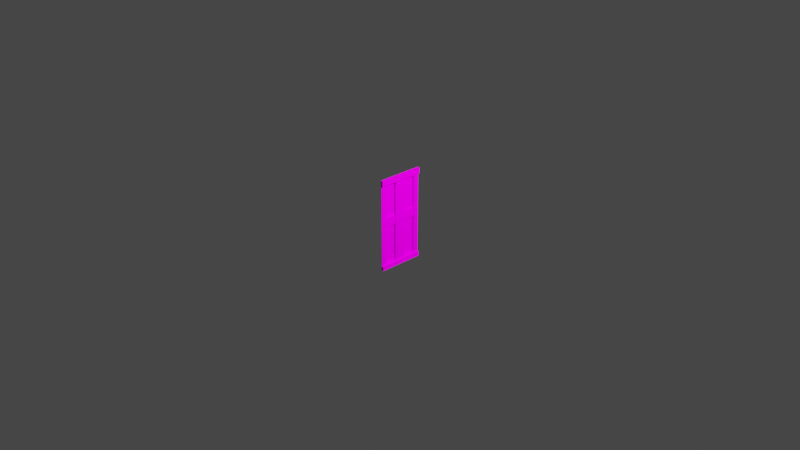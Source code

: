 # Source: 1-0.blend  (saved by Blender 3.4.6; exported with 4.5.12 LTS)
import bpy
from mathutils import Matrix  # noqa: F401  (used for matrix-valued properties, if any)

bpy.ops.wm.read_factory_settings(use_empty=True)
scene = bpy.context.scene
scene.name = 'Scene'

# ---- collections
col_collection = bpy.data.collections.new('Collection'); scene.collection.children.link(col_collection)

# ---- images (referenced by path relative to the original .blend; pixels are not part of the script)
import os
ASSET_DIR = os.environ.get("B2B_ASSET_DIR", "")  # directory of the original .blend (textures are referenced by path, not embedded)
HERE = os.path.dirname(os.path.abspath(__file__))  # packed textures are extracted next to this script under _unpacked/

def load_image(name, relpath, width, height, colorspace="sRGB"):
    """Load a texture the original file referenced (path relative to the .blend, or extracted next to this script)."""
    p = next((c for c in (os.path.join(HERE, relpath), os.path.join(ASSET_DIR, relpath)) if relpath and os.path.exists(c)), "")
    if p:
        img = bpy.data.images.load(p, check_existing=True)
        img.name = name
    else:  # same state as the original file: an image datablock whose file is absent (Cycles renders it pink)
        img = bpy.data.images.new(name, width, height)
        img.source = "FILE"
        img.filepath = "//" + (relpath or name)
    img.colorspace_settings.name = colorspace
    return img
img_1_0_png = load_image('1-0.PNG', '1-0.PNG', 1024, 1024, 'sRGB')

# ---- materials (node trees are filled in below, after node groups)
mat_1_0 = bpy.data.materials.new('1-0')
mat_1_0.surface_render_method = 'BLENDED'
mat_1_0.blend_method = 'BLEND'

# ---- material node trees
mat_1_0.use_nodes = True; mat_1_0.node_tree.nodes.clear()
_N = mat_1_0.node_tree.nodes; _L = mat_1_0.node_tree.links
n0 = _N.new('ShaderNodeBsdfPrincipled'); n0.name = 'Principled BSDF'; n0.location = (-133, 283)
n0.distribution = 'GGX'
n0.subsurface_method = 'RANDOM_WALK_SKIN'
n0.inputs[3].default_value = 1.45
n0.inputs[13].default_value = 0.0
n0.inputs[27].default_value = (0.0, 0.0, 0.0, 1.0)
n0.inputs[28].default_value = 1.0
n1 = _N.new('ShaderNodeOutputMaterial'); n1.name = 'Material Output'; n1.location = (167, 283)
n2 = _N.new('ShaderNodeTexImage'); n2.name = 'Image Texture'; n2.location = (-642, 192)
n2.image = img_1_0_png
n2.interpolation = 'Closest'
n2.extension = 'CLIP'
_L.new(n2.outputs[0], n0.inputs[0])
_L.new(n0.outputs[0], n1.inputs[0])
n1.is_active_output = True

# ---- world
world_world = bpy.data.worlds.new('World'); scene.world = world_world
world_world.use_nodes = True; world_world.node_tree.nodes.clear()
_N = world_world.node_tree.nodes; _L = world_world.node_tree.links
n0 = _N.new('ShaderNodeOutputWorld'); n0.name = 'World Output'; n0.location = (300, 300)
n1 = _N.new('ShaderNodeBackground'); n1.name = 'Background'; n1.location = (10, 300)
n1.inputs[0].default_value = (0.05088, 0.05088, 0.05088, 1.0)
_L.new(n1.outputs[0], n0.inputs[0])
n0.is_active_output = True
world_world.color = (0.05088, 0.05088, 0.05088)
world_world.use_sun_shadow = False
world_world.sun_shadow_jitter_overblur = 0.0

# ---- cameras
cam_camera = bpy.data.cameras.new('Camera')
cam_camera.clip_end = 100.0
cam_camera.ortho_scale = 7.314

# ---- lights
light_light = bpy.data.lights.new('Light', 'POINT')
light_light.transmission_factor = 0.0
light_light.energy = 1000.0
light_light.shadow_soft_size = 0.1
light_light.shadow_maximum_resolution = 0.006
light_light.use_absolute_resolution = True

# ---- meshes
me_1_0 = bpy.data.meshes.new('1-0')
me_1_0.from_pydata([(-0.25, -0.5, 0.005334), (0.25, -0.5, 0.005334), (-0.25, 0.5, 0.005334), (0.25, 0.5, 0.005334), (-0.25, 0.4373, 0.005334), (0.25, 0.4373, 0.005334), (-0.1944, -0.5, 0.005334), (-0.1944, 0.5, 0.005334), (-0.1944, 0.4373, 0.005334), (-0.05534, -0.5, 0.005334), (-0.05534, 0.5, 0.005334), (-0.05534, 0.4373, 0.005334), (0.05492, -0.5, 0.005334), (0.05492, 0.5, 0.005334), (0.05492, 0.4373, 0.005334), (0.195, -0.5, 0.005334), (0.195, 0.5, 0.005334), (0.195, 0.4373, 0.005334), (-0.25, 0.06229, 0.005334), (0.25, 0.06229, 0.005334), (-0.1944, 0.06229, 0.005334), (-0.05534, 0.06229, 0.005334), (0.05492, 0.06229, 0.005334), (0.195, 0.06229, 0.005334), (-0.25, -0.03297, 0.005334), (0.25, -0.03297, 0.005334), (-0.1944, -0.03297, 0.005334), (-0.05534, -0.03297, 0.005334), (0.05492, -0.03297, 0.005334), (0.195, -0.03297, 0.005334), (-0.25, -0.4542, 0.005334), (0.25, -0.4542, 0.005334), (-0.1944, -0.4542, 0.005334), (-0.05534, -0.4542, 0.005334), (0.05492, -0.4542, 0.005334), (0.195, -0.4542, 0.005334), (-0.05534, 0.4373, -0.01108), (-0.1944, 0.4373, -0.01108), (-0.1944, 0.06229, -0.01108), (-0.05534, 0.06229, -0.01108), (0.195, 0.4373, -0.01108), (0.05492, 0.4373, -0.01108), (0.05492, 0.06229, -0.01108), (0.195, 0.06229, -0.01108), (-0.1944, -0.4542, -0.01108), (-0.1944, -0.03297, -0.01108), (-0.05534, -0.4542, -0.01108), (-0.05534, -0.03297, -0.01108), (0.05492, -0.4542, -0.01108), (0.05492, -0.03297, -0.01108), (0.195, -0.4542, -0.01108), (0.195, -0.03297, -0.01108), (-0.25, -0.4542, 0.01256), (-0.25, -0.5, 0.01256), (0.195, -0.5, 0.01256), (0.25, -0.5, 0.01256), (0.25, 0.4373, 0.01256), (0.25, 0.5, 0.01256), (-0.1944, 0.5, 0.01256), (-0.25, 0.5, 0.01256), (-0.25, 0.4373, 0.01256), (0.25, 0.06229, 0.01256), (-0.1944, 0.4373, 0.01256), (-0.1944, -0.5, 0.01256), (-0.05534, 0.5, 0.01256), (-0.05534, 0.4373, 0.01256), (-0.1944, 0.06229, 0.01256), (-0.05534, -0.5, 0.01256), (0.05492, 0.5, 0.01256), (0.05492, 0.4373, 0.01256), (-0.05534, 0.06229, 0.01256), (0.05492, -0.5, 0.01256), (0.195, 0.5, 0.01256), (0.195, 0.4373, 0.01256), (0.05492, 0.06229, 0.01256), (0.195, 0.06229, 0.01256), (-0.25, 0.06229, 0.01256), (0.25, -0.03297, 0.01256), (-0.1944, -0.03297, 0.01256), (-0.05534, -0.03297, 0.01256), (0.05492, -0.03297, 0.01256), (0.195, -0.03297, 0.01256), (-0.25, -0.03297, 0.01256), (0.25, -0.4542, 0.01256), (-0.1944, -0.4542, 0.01256), (-0.05534, -0.4542, 0.01256), (0.05492, -0.4542, 0.01256), (0.195, -0.4542, 0.01256), (-0.25, -0.4542, 0.02957), (-0.25, -0.5, 0.02957), (0.195, -0.5, 0.02957), (0.25, -0.5, 0.02957), (0.25, 0.4373, 0.02957), (0.25, 0.5, 0.02957), (-0.1944, 0.5, 0.02957), (-0.25, 0.5, 0.02957), (-0.25, 0.4373, 0.02957), (-0.1944, 0.4373, 0.02957), (-0.1944, -0.5, 0.02957), (-0.05534, 0.5, 0.02957), (-0.05534, 0.4373, 0.02957), (-0.05534, -0.5, 0.02957), (0.05492, 0.5, 0.02957), (0.05492, 0.4373, 0.02957), (0.05492, -0.5, 0.02957), (0.195, 0.5, 0.02957), (0.195, 0.4373, 0.02957), (0.25, -0.4542, 0.02957), (-0.1944, -0.4542, 0.02957), (-0.05534, -0.4542, 0.02957), (0.05492, -0.4542, 0.02957), (0.195, -0.4542, 0.02957)], [], [(26, 20, 66, 78), (5, 3, 57, 56), (34, 28, 80, 86), (11, 21, 70, 65), (34, 35, 50, 48), (35, 34, 86, 87), (25, 19, 61, 77), (15, 1, 55, 54), (26, 32, 44, 45), (27, 33, 85, 79), (28, 29, 23, 22), (4, 18, 76, 60), (26, 20, 21, 27), (30, 0, 53, 52), (32, 26, 78, 84), (13, 10, 64, 68), (31, 25, 77, 83), (23, 17, 40, 43), (6, 9, 67, 63), (8, 20, 38, 37), (17, 23, 75, 73), (18, 24, 82, 76), (20, 8, 62, 66), (1, 31, 83, 55), (3, 16, 72, 57), (38, 39, 36, 37), (42, 43, 40, 41), (44, 46, 47, 45), (48, 50, 51, 49), (22, 23, 43, 42), (29, 28, 49, 51), (33, 27, 47, 46), (17, 14, 41, 40), (28, 34, 48, 49), (32, 33, 46, 44), (14, 22, 42, 41), (20, 21, 39, 38), (35, 29, 51, 50), (21, 11, 36, 39), (11, 8, 37, 36), (27, 26, 45, 47), (68, 64, 99, 102), (75, 61, 56, 73), (76, 66, 62, 60), (63, 67, 101, 98), (69, 73, 106, 103), (70, 74, 69, 65), (59, 60, 96, 95), (72, 68, 102, 105), (79, 80, 74, 70), (82, 78, 66, 76), (81, 77, 61, 75), (87, 83, 77, 81), (52, 84, 78, 82), (85, 86, 80, 79), (83, 87, 111, 107), (58, 59, 95, 94), (67, 71, 104, 101), (84, 52, 88, 108), (56, 57, 93, 92), (29, 35, 87, 81), (7, 2, 59, 58), (21, 27, 79, 70), (33, 32, 84, 85), (9, 12, 71, 67), (2, 4, 60, 59), (28, 22, 74, 80), (16, 13, 68, 72), (19, 5, 56, 61), (23, 29, 81, 75), (14, 17, 73, 69), (22, 14, 69, 74), (0, 6, 63, 53), (10, 7, 58, 64), (12, 15, 54, 71), (24, 30, 52, 82), (8, 11, 65, 62), (106, 92, 93, 105), (96, 97, 94, 95), (97, 100, 99, 94), (100, 103, 102, 99), (103, 106, 105, 102), (104, 90, 111, 110), (101, 104, 110, 109), (98, 101, 109, 108), (89, 98, 108, 88), (90, 91, 107, 111), (60, 62, 97, 96), (87, 86, 110, 111), (65, 69, 103, 100), (53, 63, 98, 89), (71, 54, 90, 104), (52, 53, 89, 88), (86, 85, 109, 110), (64, 58, 94, 99), (57, 72, 105, 93), (54, 55, 91, 90), (85, 84, 108, 109), (55, 83, 107, 91), (62, 65, 100, 97), (73, 56, 92, 106)])
_uv = me_1_0.uv_layers.new(name='UVMap')
_uv.uv.foreach_set('vector', [0.1113, 0.467, 0.1113, 0.5623, 0.1113, 0.5623, 0.1113, 0.467, 0.0, 0.0, 0.0, 0.0, 0.0, 0.0, 0.0, 0.0, 0.6098, 0.0458, 0.6098, 0.467, 0.6098, 0.467, 0.6098, 0.0458, 0.3893, 0.9373, 0.3893, 0.5623, 0.3893, 0.5623, 0.3893, 0.9373, 0.6098, 0.0458, 0.89, 0.0458, 0.89, 0.0458, 0.6098, 0.0458, 0.89, 0.0458, 0.6098, 0.0458, 0.6098, 0.0458, 0.89, 0.0458, 0.0, 0.0, 0.0, 0.0, 0.0, 0.0, 0.0, 0.0, 0.0, 0.0, 0.0, 0.0, 0.0, 0.0, 0.0, 0.0, 0.1113, 0.467, 0.1113, 0.0458, 0.1113, 0.0458, 0.1113, 0.467, 0.3893, 0.467, 0.3893, 0.0458, 0.3893, 0.0458, 0.3893, 0.467, 0.6098, 0.467, 0.89, 0.467, 0.89, 0.5623, 0.6098, 0.5623, 0.0, 0.0, 0.0, 0.0, 0.0, 0.0, 0.0, 0.0, 0.1113, 0.467, 0.1113, 0.5623, 0.3893, 0.5623, 0.3893, 0.467, 0.0, 0.0, 0.0, 0.0, 0.0, 0.0, 0.0, 0.0, 0.1113, 0.0458, 0.1113, 0.467, 0.1113, 0.467, 0.1113, 0.0458, 0.0, 0.0, 0.0, 0.0, 0.0, 0.0, 0.0, 0.0, 0.0, 0.0, 0.0, 0.0, 0.0, 0.0, 0.0, 0.0, 0.9332, 0.5623, 0.9332, 0.9373, 0.9492, 0.9373, 0.9492, 0.5623, 0.0, 0.0, 0.0, 0.0, 0.0, 0.0, 0.0, 0.0, 0.1113, 0.9373, 0.1113, 0.5623, 0.1113, 0.5623, 0.1113, 0.9373, 0.9332, 0.9373, 0.9332, 0.5623, 0.9492, 0.5623, 0.9492, 0.9373, 0.0, 0.0, 0.0, 0.0, 0.0, 0.0, 0.0, 0.0, 0.1113, 0.5623, 0.1113, 0.9373, 0.1113, 0.9373, 0.1113, 0.5623, 0.0, 0.0, 0.0, 0.0, 0.0, 0.0, 0.0, 0.0, 0.0, 0.0, 0.0, 0.0, 0.0, 0.0, 0.0, 0.0, 0.1113, 0.5623, 0.3893, 0.5623, 0.3893, 0.9373, 0.1113, 0.9373, 0.6098, 0.5623, 0.89, 0.5623, 0.89, 0.9373, 0.6098, 0.9373, 0.1113, 0.0458, 0.3893, 0.0458, 0.3893, 0.467, 0.1113, 0.467, 0.6098, 0.0458, 0.89, 0.0458, 0.89, 0.467, 0.6098, 0.467, 0.6098, 0.5623, 0.89, 0.5623, 0.89, 0.5623, 0.6098, 0.5623, 0.89, 0.467, 0.6098, 0.467, 0.6098, 0.467, 0.89, 0.467, 0.3893, 0.0458, 0.3893, 0.467, 0.3893, 0.467, 0.3893, 0.0458, 0.89, 0.9373, 0.6098, 0.9373, 0.6098, 0.9373, 0.89, 0.9373, 0.6098, 0.467, 0.6098, 0.0458, 0.6098, 0.0458, 0.6098, 0.467, 0.1113, 0.0458, 0.3893, 0.0458, 0.3893, 0.0458, 0.1113, 0.0458, 0.6098, 0.9373, 0.6098, 0.5623, 0.6098, 0.5623, 0.6098, 0.9373, 0.1113, 0.5623, 0.3893, 0.5623, 0.3893, 0.5623, 0.1113, 0.5623, 0.9261, 0.0458, 0.9261, 0.467, 0.9733, 0.467, 0.9733, 0.0458, 0.3893, 0.5623, 0.3893, 0.9373, 0.3893, 0.9373, 0.3893, 0.5623, 0.3893, 0.9373, 0.1113, 0.9373, 0.1113, 0.9373, 0.3893, 0.9373, 0.3893, 0.467, 0.1113, 0.467, 0.1113, 0.467, 0.3893, 0.467, 0.0, 0.0, 0.0, 0.0, 0.0, 0.0, 0.0, 0.0, 0.89, 0.5623, 1.0, 0.5623, 1.0, 0.9373, 0.89, 0.9373, 0.0, 0.5623, 0.1113, 0.5623, 0.1113, 0.9373, 0.0, 0.9373, 0.0, 0.0, 0.0, 0.0, 0.0, 0.0, 0.0, 0.0, 0.6098, 0.9373, 0.89, 0.9373, 0.89, 0.9373, 0.6098, 0.9373, 0.3893, 0.5623, 0.6098, 0.5623, 0.6098, 0.9373, 0.3893, 0.9373, 0.0, 0.0, 0.0, 0.0, 0.0, 0.0, 0.0, 0.0, 0.0, 0.0, 0.0, 0.0, 0.0, 0.0, 0.0, 0.0, 0.3893, 0.467, 0.6098, 0.467, 0.6098, 0.5623, 0.3893, 0.5623, 0.0, 0.467, 0.1113, 0.467, 0.1113, 0.5623, 0.0, 0.5623, 0.89, 0.467, 1.0, 0.467, 1.0, 0.5623, 0.89, 0.5623, 0.89, 0.0458, 1.0, 0.0458, 1.0, 0.467, 0.89, 0.467, 0.0, 0.0458, 0.1113, 0.0458, 0.1113, 0.467, 0.0, 0.467, 0.3893, 0.0458, 0.6098, 0.0458, 0.6098, 0.467, 0.3893, 0.467, 1.0, 0.0458, 0.89, 0.0458, 0.89, 0.0458, 1.0, 0.0458, 0.0, 0.0, 0.0, 0.0, 0.0, 0.0, 0.0, 0.0, 0.0, 0.0, 0.0, 0.0, 0.0, 0.0, 0.0, 0.0, 0.1113, 0.0458, 0.0, 0.0458, 0.0, 0.0458, 0.1113, 0.0458, 0.0, 0.0, 0.0, 0.0, 0.0, 0.0, 0.0, 0.0, 0.9261, 0.467, 0.9261, 0.0458, 0.9733, 0.0458, 0.9733, 0.467, 0.0, 0.0, 0.0, 0.0, 0.0, 0.0, 0.0, 0.0, 0.3893, 0.5623, 0.3893, 0.467, 0.3893, 0.467, 0.3893, 0.5623, 0.3893, 0.0458, 0.1113, 0.0458, 0.1113, 0.0458, 0.3893, 0.0458, 0.0, 0.0, 0.0, 0.0, 0.0, 0.0, 0.0, 0.0, 0.0, 0.0, 0.0, 0.0, 0.0, 0.0, 0.0, 0.0, 0.6098, 0.467, 0.6098, 0.5623, 0.6098, 0.5623, 0.6098, 0.467, 0.0, 0.0, 0.0, 0.0, 0.0, 0.0, 0.0, 0.0, 0.0, 0.0, 0.0, 0.0, 0.0, 0.0, 0.0, 0.0, 0.89, 0.5623, 0.89, 0.467, 0.89, 0.467, 0.89, 0.5623, 0.6098, 0.9373, 0.89, 0.9373, 0.89, 0.9373, 0.6098, 0.9373, 0.6098, 0.5623, 0.6098, 0.9373, 0.6098, 0.9373, 0.6098, 0.5623, 0.0, 0.0, 0.0, 0.0, 0.0, 0.0, 0.0, 0.0, 0.0, 0.0, 0.0, 0.0, 0.0, 0.0, 0.0, 0.0, 0.0, 0.0, 0.0, 0.0, 0.0, 0.0, 0.0, 0.0, 0.0, 0.0, 0.0, 0.0, 0.0, 0.0, 0.0, 0.0, 0.1113, 0.9373, 0.3893, 0.9373, 0.3893, 0.9373, 0.1113, 0.9373, 0.89, 0.9373, 1.0, 0.9373, 1.0, 1.0, 0.89, 1.0, 0.0, 0.9373, 0.1113, 0.9373, 0.1113, 1.0, 0.0, 1.0, 0.1113, 0.9373, 0.3893, 0.9373, 0.3893, 1.0, 0.1113, 1.0, 0.3893, 0.9373, 0.6098, 0.9373, 0.6098, 1.0, 0.3893, 1.0, 0.6098, 0.9373, 0.89, 0.9373, 0.89, 1.0, 0.6098, 1.0, 0.6098, 0.0, 0.89, 0.0, 0.89, 0.0458, 0.6098, 0.0458, 0.3893, 0.0, 0.6098, 0.0, 0.6098, 0.0458, 0.3893, 0.0458, 0.1113, 0.0, 0.3893, 0.0, 0.3893, 0.0458, 0.1113, 0.0458, 0.0, 0.0, 0.1113, 0.0, 0.1113, 0.0458, 0.0, 0.0458, 0.89, 0.0, 1.0, 0.0, 1.0, 0.0458, 0.89, 0.0458, 0.0, 0.9373, 0.1113, 0.9373, 0.1113, 0.9373, 0.0, 0.9373, 0.89, 0.0458, 0.6098, 0.0458, 0.6098, 0.0458, 0.89, 0.0458, 0.3893, 0.9373, 0.6098, 0.9373, 0.6098, 0.9373, 0.3893, 0.9373, 0.0, 0.0, 0.0, 0.0, 0.0, 0.0, 0.0, 0.0, 0.0, 0.0, 0.0, 0.0, 0.0, 0.0, 0.0, 0.0, 0.0, 0.0, 0.0, 0.0, 0.0, 0.0, 0.0, 0.0, 0.6098, 0.0458, 0.3893, 0.0458, 0.3893, 0.0458, 0.6098, 0.0458, 0.0, 0.0, 0.0, 0.0, 0.0, 0.0, 0.0, 0.0, 0.0, 0.0, 0.0, 0.0, 0.0, 0.0, 0.0, 0.0, 0.0, 0.0, 0.0, 0.0, 0.0, 0.0, 0.0, 0.0, 0.3893, 0.0458, 0.1113, 0.0458, 0.1113, 0.0458, 0.3893, 0.0458, 0.0, 0.0, 0.0, 0.0, 0.0, 0.0, 0.0, 0.0, 0.1113, 0.9373, 0.3893, 0.9373, 0.3893, 0.9373, 0.1113, 0.9373, 0.89, 0.9373, 1.0, 0.9373, 1.0, 0.9373, 0.89, 0.9373])
me_1_0.materials.append(mat_1_0)
me_1_0.update()

# ---- objects
ob_light = bpy.data.objects.new('Light', light_light)
ob_camera = bpy.data.objects.new('Camera', cam_camera)
ob_1_0 = bpy.data.objects.new('1-0', me_1_0)

# ---- transforms, parenting, visibility, modifiers, constraints
ob_light.location = (2.665, 0.7947, 2.474)
ob_light.rotation_euler = (0.6503, 0.05522, 1.866)
ob_light.lock_rotations_4d = False
ob_light.empty_display_type = 'ARROWS'
ob_light.color = (0.0, 0.0, 0.0, 0.0)
ob_light.lineart.crease_threshold = 0.0
ob_camera.location = (7.359, -6.926, 4.958)
ob_camera.rotation_euler = (1.109, 0.0, 0.8149)
ob_camera.lock_rotations_4d = False
ob_camera.empty_display_type = 'ARROWS'
ob_camera.color = (0.0, 0.0, 0.0, 0.0)
ob_camera.display_type = 'WIRE'
ob_camera.lineart.crease_threshold = 0.0
ob_1_0.location = (0.0, 0.0, 0.0)
ob_1_0.rotation_euler = (1.571, 0.0, 1.571)
_m = ob_1_0.modifiers.new('Decimate', 'DECIMATE')
_m.decimate_type = 'DISSOLVE'

# ---- collection membership
col_collection.objects.link(ob_light)
col_collection.objects.link(ob_camera)
col_collection.objects.link(ob_1_0)

# ---- scene / render settings (as saved in the file)
scene.camera = ob_camera
scene.frame_start = 1; scene.frame_end = 250; scene.frame_set(1)
scene.render.engine = 'CYCLES'
scene.cycles.shading_system = True
scene.cycles.sampling_pattern = 'TABULATED_SOBOL'
scene.cycles.use_light_tree = False
scene.view_settings.view_transform = 'Filmic'
bpy.context.view_layer.update()
